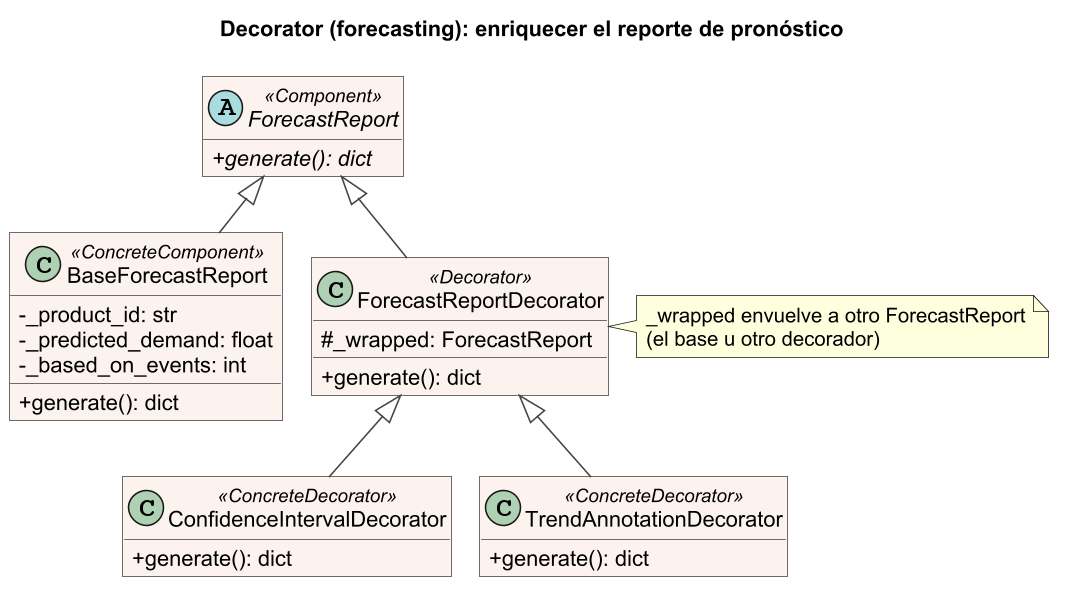

The diagram above was rendered by PlantUML. Its source (embedded in the PNG):
@startuml decorator_forecasting
skinparamlocked dpi 150
title Decorator (forecasting): enriquecer el reporte de pronóstico
!pragma layout smetana
skinparam backgroundColor white
skinparam shadowing false
skinparam classAttributeIconSize 0
skinparam defaultFontName Arial
skinparam roundCorner 0
skinparam class {
  BackgroundColor #FDF3EE
  BorderColor #444444
  ArrowColor #444444
}
hide empty members

abstract class ForecastReport <<Component>> {
  + {abstract} generate(): dict
}

class BaseForecastReport <<ConcreteComponent>> {
  - _product_id: str
  - _predicted_demand: float
  - _based_on_events: int
  + generate(): dict
}

class ForecastReportDecorator <<Decorator>> {
  # _wrapped: ForecastReport
  + generate(): dict
}

class ConfidenceIntervalDecorator <<ConcreteDecorator>> {
  + generate(): dict
}

class TrendAnnotationDecorator <<ConcreteDecorator>> {
  + generate(): dict
}

BaseForecastReport -up-|> ForecastReport
ForecastReportDecorator -up-|> ForecastReport
note right of ForecastReportDecorator
  _wrapped envuelve a otro ForecastReport
  (el base u otro decorador)
end note
ConfidenceIntervalDecorator -up-|> ForecastReportDecorator
TrendAnnotationDecorator -up-|> ForecastReportDecorator
@enduml